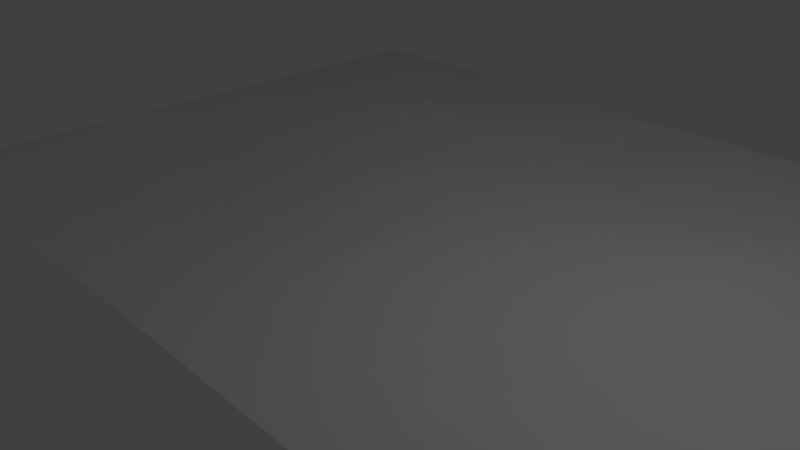 # Source: floor.blend  (saved by Blender 2.78.0; exported with 4.5.12 LTS)
import bpy
from mathutils import Matrix  # noqa: F401  (used for matrix-valued properties, if any)

bpy.ops.wm.read_factory_settings(use_empty=True)
scene = bpy.context.scene
scene.name = 'Scene'

# ---- collections
col_collection_1 = bpy.data.collections.new('Collection 1'); scene.collection.children.link(col_collection_1)

# ---- world
world_world = bpy.data.worlds.new('World'); scene.world = world_world
world_world.color = (0.05088, 0.05088, 0.05088)
world_world.use_sun_shadow = False
world_world.sun_shadow_jitter_overblur = 0.0
world_world.cycles.sampling_method = 'MANUAL'

# ---- cameras
cam_camera = bpy.data.cameras.new('Camera')
cam_camera.clip_end = 100.0
cam_camera.lens = 35.0
cam_camera.sensor_width = 32.0
cam_camera.sensor_height = 18.0
cam_camera.ortho_scale = 7.314
cam_camera.dof.focus_distance = 0.0
cam_camera.dof.aperture_fstop = 128.0

# ---- lights
light_lamp = bpy.data.lights.new('Lamp', 'POINT')
light_lamp.transmission_factor = 0.0
light_lamp.cutoff_distance = 30.0
light_lamp.energy = 100.0
light_lamp.shadow_buffer_clip_start = 1.001
light_lamp.shadow_soft_size = 0.1
light_lamp.shadow_maximum_resolution = 0.006
light_lamp.use_absolute_resolution = True

# ---- meshes
me_plane = bpy.data.meshes.new('Plane')
me_plane.from_pydata([(-6.997, -3.008, 0.0), (6.997, -3.008, 0.0), (-6.997, 6.997, 0.0), (6.997, 6.997, 0.0), (-6.997, 1.994, 0.0), (0.0, -3.008, 0.0), (6.997, 1.994, 0.0), (0.0, 6.997, 0.0), (0.0, 1.994, 0.0), (-6.997, -0.5069, 0.0), (3.499, -3.008, 0.0), (6.997, 4.496, 0.0), (-3.499, 6.997, 0.0), (-6.997, 4.496, 0.0), (-3.499, -3.008, 0.0), (6.997, -0.5069, 0.0), (3.499, 6.997, 0.0), (0.0, 4.496, -0.06717), (0.0, -0.5069, 0.06605), (-3.499, 1.994, 0.0), (3.499, 1.994, 0.0), (3.499, -0.5069, -0.06605), (-3.499, -0.5069, -0.1546), (-3.499, 4.496, 0.193), (3.499, 4.496, 0.02239), (-6.997, -1.758, 0.0), (5.248, -3.008, 0.0), (6.997, 5.747, 0.0), (-5.248, 6.997, 0.0), (-6.997, 3.245, 0.0), (-1.749, -3.008, 0.0), (6.997, 0.7438, 0.0), (1.749, 6.997, 0.0), (0.0, 5.747, -0.07836), (0.0, 0.7438, 0.03302), (-5.248, 1.994, 0.04122), (1.749, 1.994, 0.0), (-6.997, 0.7438, 0.0), (1.749, -3.008, 0.0), (6.997, 3.245, 0.0), (-1.749, 6.997, 0.0), (-6.997, 5.747, 0.0), (-5.248, -3.008, 0.0), (6.997, -1.758, 0.0), (5.248, 6.997, 0.0), (0.0, 3.245, -0.01171), (0.0, -1.758, 0.03302), (-1.749, 1.994, 0.04376), (5.248, 1.994, 0.0), (3.499, 0.7438, -0.03302), (3.499, -1.758, 0.05622), (1.749, -0.5069, -7.451e-09), (5.248, -0.5069, 0.0116), (-3.499, 0.7438, -0.07731), (-3.499, -1.758, -0.07731), (-5.248, -0.5069, -0.07731), (-1.749, -0.5069, -0.04428), (-3.499, 5.747, 0.09648), (-3.499, 3.245, 0.09648), (-5.248, 4.496, 0.1494), (-1.749, 4.496, 0.0629), (3.499, 5.747, 0.01119), (3.499, 3.245, 0.07836), (1.749, 4.496, -0.06717), (5.248, 4.496, 0.04648), (5.248, 3.245, 0.005597), (1.749, 3.245, -0.01119), (1.749, 5.747, -0.01119), (-1.749, 3.245, 0.03145), (-5.248, 3.245, 0.1364), (-5.248, 5.747, 0.1364), (-1.749, -1.758, -0.02214), (-5.248, -1.758, -0.1037), (-5.248, 0.7438, -0.08269), (5.248, -1.758, 0.07273), (1.749, -1.758, -3.725e-09), (1.749, 0.7438, -3.725e-09), (5.248, 0.7438, -0.01651), (-1.749, 0.7438, -0.02214), (-1.749, 5.747, 0.03145), (5.248, 5.747, -0.02968)], [], [(80, 27, 3, 44), (79, 33, 7, 40), (78, 34, 8, 47), (77, 31, 6, 48), (76, 49, 20, 36), (75, 50, 21, 51), (74, 43, 15, 52), (73, 53, 19, 35), (72, 54, 22, 55), (71, 46, 18, 56), (70, 57, 12, 28), (69, 58, 23, 59), (68, 45, 17, 60), (67, 61, 16, 32), (66, 62, 24, 63), (65, 39, 11, 64), (62, 65, 64, 24), (20, 48, 65, 62), (48, 6, 39, 65), (45, 66, 63, 17), (8, 36, 66, 45), (36, 20, 62, 66), (33, 67, 32, 7), (17, 63, 67, 33), (63, 24, 61, 67), (58, 68, 60, 23), (19, 47, 68, 58), (47, 8, 45, 68), (29, 69, 59, 13), (4, 35, 69, 29), (35, 19, 58, 69), (41, 70, 28, 2), (13, 59, 70, 41), (59, 23, 57, 70), (54, 71, 56, 22), (14, 30, 71, 54), (30, 5, 46, 71), (25, 72, 55, 9), (0, 42, 72, 25), (42, 14, 54, 72), (37, 73, 35, 4), (9, 55, 73, 37), (55, 22, 53, 73), (50, 74, 52, 21), (10, 26, 74, 50), (26, 1, 43, 74), (46, 75, 51, 18), (5, 38, 75, 46), (38, 10, 50, 75), (34, 76, 36, 8), (18, 51, 76, 34), (51, 21, 49, 76), (49, 77, 48, 20), (21, 52, 77, 49), (52, 15, 31, 77), (53, 78, 47, 19), (22, 56, 78, 53), (56, 18, 34, 78), (57, 79, 40, 12), (23, 60, 79, 57), (60, 17, 33, 79), (61, 80, 44, 16), (24, 64, 80, 61), (64, 11, 27, 80)])
me_plane.use_remesh_preserve_volume = False
me_plane.use_remesh_preserve_attributes = False
me_plane.use_mirror_vertex_groups = False
me_plane.update()

# ---- objects
ob_plane = bpy.data.objects.new('Plane', me_plane)
ob_lamp = bpy.data.objects.new('Lamp', light_lamp)
ob_camera = bpy.data.objects.new('Camera', cam_camera)

# ---- transforms, parenting, visibility, modifiers, constraints
ob_plane.location = (0.0, 0.0, 0.0)
ob_plane.lineart.crease_threshold = 0.0
ob_lamp.location = (4.076, 1.005, 5.904)
ob_lamp.rotation_euler = (0.6503, 0.05522, 1.866)
ob_lamp.lock_rotations_4d = False
ob_lamp.empty_display_type = 'ARROWS'
ob_lamp.color = (0.0, 0.0, 0.0, 0.0)
ob_lamp.lineart.crease_threshold = 0.0
ob_camera.location = (7.481, -6.508, 5.344)
ob_camera.rotation_euler = (1.109, 0.0, 0.8149)
ob_camera.lock_rotations_4d = False
ob_camera.empty_display_type = 'ARROWS'
ob_camera.color = (0.0, 0.0, 0.0, 0.0)
ob_camera.display_type = 'WIRE'
ob_camera.lineart.crease_threshold = 0.0

# ---- collection membership
col_collection_1.objects.link(ob_plane)
col_collection_1.objects.link(ob_lamp)
col_collection_1.objects.link(ob_camera)

# ---- scene / render settings (as saved in the file)
scene.camera = ob_camera
scene.frame_start = 1; scene.frame_end = 250; scene.frame_set(1)
scene.render.engine = 'BLENDER_EEVEE_NEXT'
scene.render.resolution_percentage = 50
scene.render.dither_intensity = 0.0
scene.cycles.use_denoising = False
scene.cycles.samples = 128
scene.cycles.sampling_pattern = 'TABULATED_SOBOL'
scene.cycles.light_sampling_threshold = 0.0
scene.cycles.use_adaptive_sampling = False
scene.cycles.use_light_tree = False
scene.cycles.blur_glossy = 0.0
scene.cycles.sample_clamp_indirect = 0.0
scene.view_settings.view_transform = 'Standard'
bpy.context.view_layer.update()
